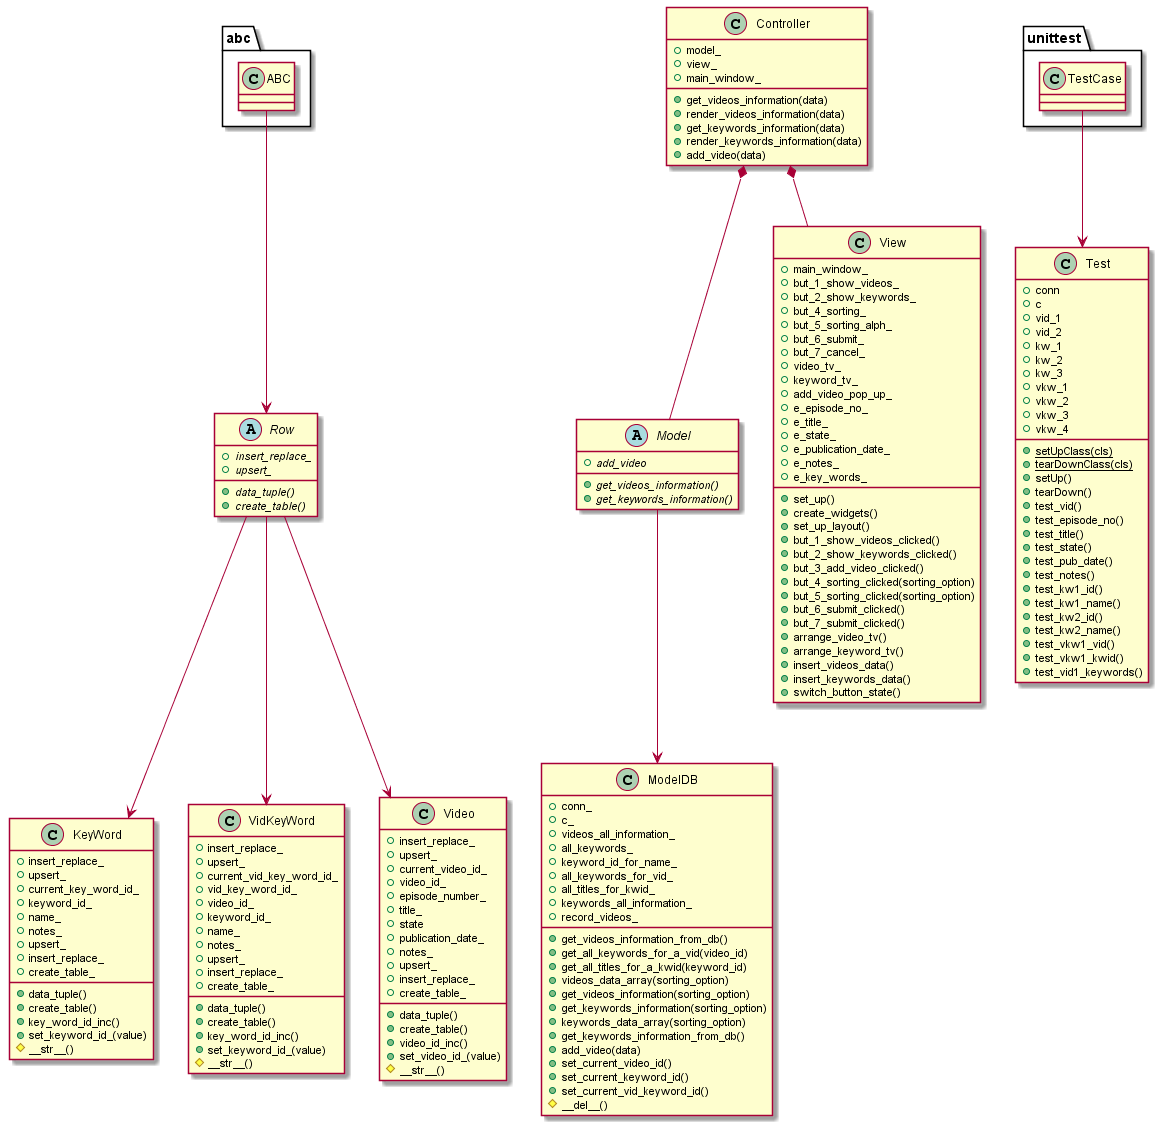

The diagram above was rendered by PlantUML. Its source (embedded in the PNG):
@startuml Class Diagram

abstract class Row{
    + {abstract} data_tuple()
    + {abstract} create_table()
    + {abstract} insert_replace_
    + {abstract} upsert_
}
class Controller{
    + model_
    + view_
    + main_window_
    + get_videos_information(data)
    + render_videos_information(data)
    + get_keywords_information(data)
    + render_keywords_information(data)
    + add_video(data)

}
abstract class Model{
    + {abstract} get_videos_information()
    + {abstract} get_keywords_information()
    + {abstract} add_video
}
class ModelDB{
    + conn_
    + c_
    + videos_all_information_
    + all_keywords_
    + keyword_id_for_name_
    + all_keywords_for_vid_
    + all_titles_for_kwid_
    + keywords_all_information_
    + record_videos_
    + get_videos_information_from_db()
    + get_all_keywords_for_a_vid(video_id)
    + get_all_titles_for_a_kwid(keyword_id)
    + videos_data_array(sorting_option)
    + get_videos_information(sorting_option)
    + get_keywords_information(sorting_option)
    + keywords_data_array(sorting_option)
    + get_keywords_information_from_db()
    + add_video(data)
    + set_current_video_id()
    + set_current_keyword_id()
    + set_current_vid_keyword_id()
    # __del__()



}
class KeyWord{
    + data_tuple()
    + create_table()
    + key_word_id_inc()
    + set_keyword_id_(value)
    # __str__()
    + insert_replace_
    + upsert_
    + current_key_word_id_
    + keyword_id_
    + name_
    + notes_
    + upsert_
    + insert_replace_
    + create_table_
}

class VidKeyWord{
    + data_tuple()
    + create_table()
    + key_word_id_inc()
    + set_keyword_id_(value)
    # __str__()
    + insert_replace_
    + upsert_
    + current_vid_key_word_id_
    + vid_key_word_id_
    + video_id_
    + keyword_id_
    + name_
    + notes_
    + upsert_
    + insert_replace_
    + create_table_
}

class View{
    + main_window_
    + set_up()
    + create_widgets()
    + set_up_layout()
    + but_1_show_videos_clicked()
    + but_2_show_keywords_clicked()
    + but_3_add_video_clicked()
    + but_4_sorting_clicked(sorting_option)
    + but_5_sorting_clicked(sorting_option)
    + but_6_submit_clicked()
    + but_7_submit_clicked()
    + arrange_video_tv()
    + arrange_keyword_tv()
    + insert_videos_data()
    + insert_keywords_data()
    + switch_button_state()
    + but_1_show_videos_
    + but_2_show_keywords_
    + but_4_sorting_
    + but_5_sorting_alph_
    + but_6_submit_
    + but_7_cancel_
    + video_tv_
    + keyword_tv_
    + add_video_pop_up_
    + e_episode_no_
    + e_title_
    + e_state_
    + e_publication_date_
    + e_notes_
    + e_key_words_

}
class Video {
    +  data_tuple()
    + create_table()
    + video_id_inc()
    + set_video_id_(value)
    # __str__()
    + insert_replace_
    + upsert_
    + current_video_id_
    + video_id_
    + episode_number_
    + title_
    + state
    + publication_date_
    + notes_
    + upsert_
    + insert_replace_
    + create_table_
}

class unittest.TestCase{
    
}

class abc.ABC{
    
}

class Test{
    + conn
    + c
    + vid_1
    + vid_2
    + kw_1
    + kw_2
    + kw_3
    + vkw_1
    + vkw_2
    + vkw_3
    + vkw_4
    + {static} setUpClass(cls)
    + {static} tearDownClass(cls)
    + setUp()
    + tearDown()
    + test_vid()
    + test_episode_no()
    + test_title()
    + test_state()
    + test_pub_date()
    + test_notes()
    + test_kw1_id()
    + test_kw1_name()
    + test_kw2_id()
    + test_kw2_name()
    + test_vkw1_vid()
    + test_vkw1_kwid()
    + test_vid1_keywords()
}

Controller *-- Model

Controller *-- View

Row --> Video

Row --> KeyWord

Row --> VidKeyWord

Model --> ModelDB

unittest.TestCase --> Test

abc.ABC --> Row


@enduml